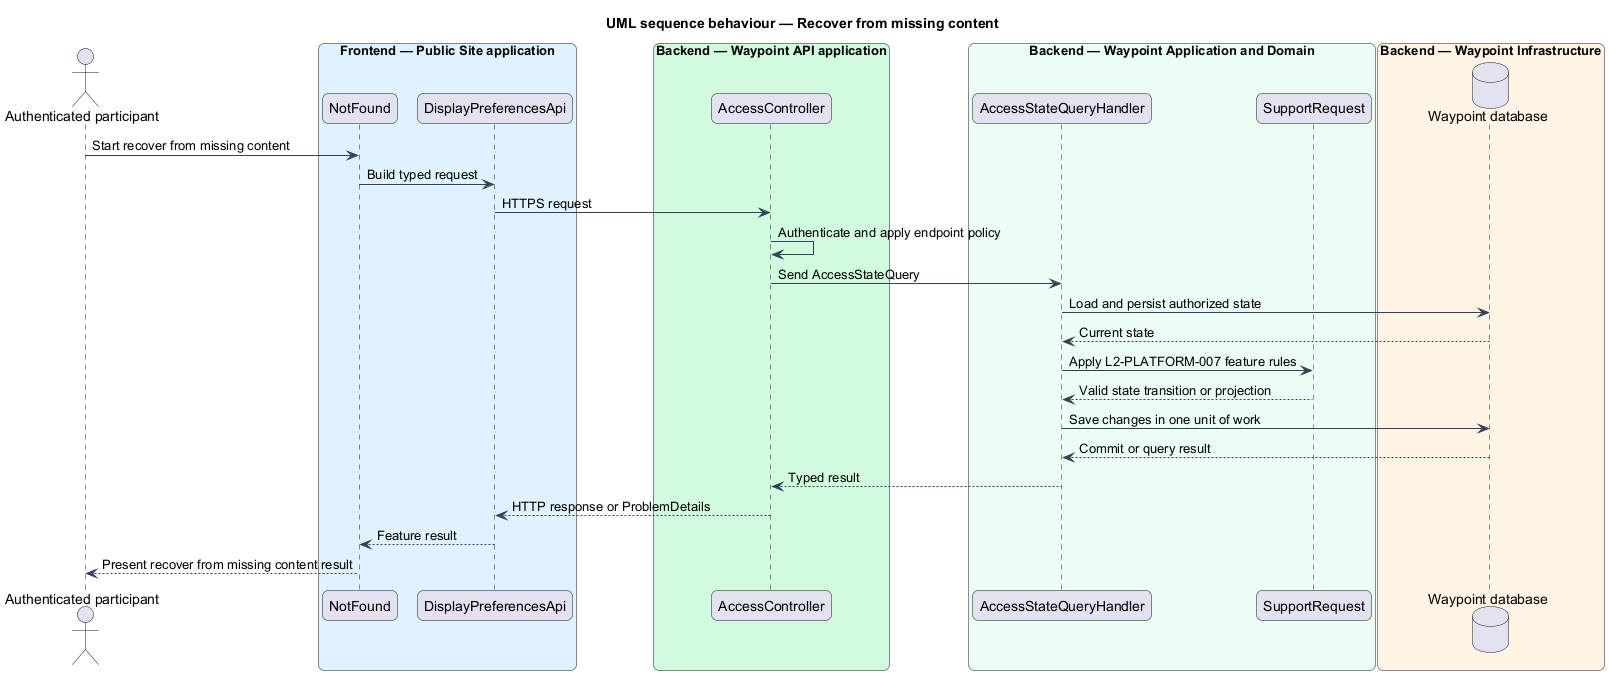

The diagram above was rendered by PlantUML. Its source (embedded in the PNG):
@startuml

title UML sequence behaviour — Recover from missing content
skinparam backgroundColor #FFFFFF
skinparam shadowing false
skinparam roundcorner 12
skinparam defaultFontName Arial
skinparam ArrowColor #344054
skinparam rectangle {
  BorderColor #344054
  FontColor #101828
}
skinparam package {
  BorderColor #667085
  FontColor #101828
  BackgroundColor #F9FAFB
}
actor "Authenticated participant" as actor
box "Frontend — Public Site application" #E0F2FE
  participant "NotFound" as page
  participant "DisplayPreferencesApi" as client
end box
box "Backend — Waypoint API application" #D1FADF
  participant "AccessController" as controller
end box
box "Backend — Waypoint Application and Domain" #ECFDF3
  participant "AccessStateQueryHandler" as handler
  participant "SupportRequest" as entity
end box
box "Backend — Waypoint Infrastructure" #FFF4E5
  database "Waypoint database" as db
end box
actor -> page : Start recover from missing content
page -> client : Build typed request
client -> controller : HTTPS request
controller -> controller : Authenticate and apply endpoint policy
controller -> handler : Send AccessStateQuery
handler -> db : Load and persist authorized state
db --> handler : Current state
handler -> entity : Apply L2-PLATFORM-007 feature rules
entity --> handler : Valid state transition or projection
handler -> db : Save changes in one unit of work
db --> handler : Commit or query result
handler --> controller : Typed result
controller --> client : HTTP response or ProblemDetails
client --> page : Feature result
page --> actor : Present recover from missing content result
@enduml